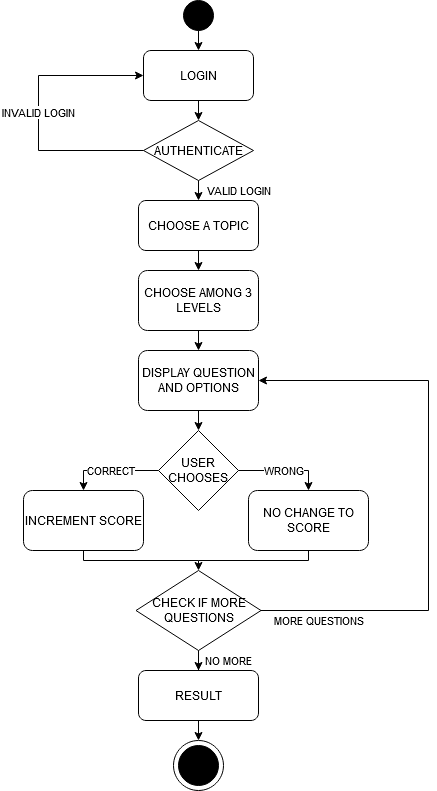

The diagram above was exported from draw.io. Its source (the exported page's mxGraphModel, read from the mxfile embedded in the PNG):
<mxGraphModel dx="1235" dy="656" grid="1" gridSize="10" guides="1" tooltips="1" connect="1" arrows="1" fold="1" page="1" pageScale="1" pageWidth="850" pageHeight="1100" background="#FFFFFF" math="0" shadow="0">
  <root>
    <mxCell id="0" />
    <mxCell id="1" parent="0" />
    <mxCell id="Uf_Sl_v2KTXXClMYqqs0-1" value="" style="ellipse;whiteSpace=wrap;html=1;aspect=fixed;fillColor=#000000;" vertex="1" parent="1">
      <mxGeometry x="395" y="30" width="30" height="30" as="geometry" />
    </mxCell>
    <mxCell id="Uf_Sl_v2KTXXClMYqqs0-3" value="&lt;div&gt;LOGIN&lt;/div&gt;" style="rounded=1;whiteSpace=wrap;html=1;" vertex="1" parent="1">
      <mxGeometry x="355" y="80" width="110" height="50" as="geometry" />
    </mxCell>
    <mxCell id="Uf_Sl_v2KTXXClMYqqs0-6" value="AUTHENTICATE" style="rhombus;whiteSpace=wrap;html=1;" vertex="1" parent="1">
      <mxGeometry x="355" y="150" width="110" height="60" as="geometry" />
    </mxCell>
    <mxCell id="Uf_Sl_v2KTXXClMYqqs0-8" value="CHOOSE A TOPIC" style="rounded=1;whiteSpace=wrap;html=1;" vertex="1" parent="1">
      <mxGeometry x="350" y="230" width="120" height="50" as="geometry" />
    </mxCell>
    <mxCell id="Uf_Sl_v2KTXXClMYqqs0-13" value="CHOOSE AMONG 3 LEVELS" style="rounded=1;whiteSpace=wrap;html=1;" vertex="1" parent="1">
      <mxGeometry x="350" y="300" width="120" height="60" as="geometry" />
    </mxCell>
    <mxCell id="Uf_Sl_v2KTXXClMYqqs0-14" value="DISPLAY QUESTION AND OPTIONS" style="rounded=1;whiteSpace=wrap;html=1;" vertex="1" parent="1">
      <mxGeometry x="350" y="380" width="120" height="60" as="geometry" />
    </mxCell>
    <mxCell id="Uf_Sl_v2KTXXClMYqqs0-16" value="USER CHOOSES" style="rhombus;whiteSpace=wrap;html=1;" vertex="1" parent="1">
      <mxGeometry x="370" y="460" width="80" height="80" as="geometry" />
    </mxCell>
    <mxCell id="Uf_Sl_v2KTXXClMYqqs0-17" value="INCREMENT SCORE" style="rounded=1;whiteSpace=wrap;html=1;" vertex="1" parent="1">
      <mxGeometry x="235" y="520" width="120" height="60" as="geometry" />
    </mxCell>
    <mxCell id="Uf_Sl_v2KTXXClMYqqs0-18" value="NO CHANGE TO SCORE" style="rounded=1;whiteSpace=wrap;html=1;" vertex="1" parent="1">
      <mxGeometry x="460" y="520" width="120" height="60" as="geometry" />
    </mxCell>
    <mxCell id="Uf_Sl_v2KTXXClMYqqs0-40" value="NO MORE" style="edgeStyle=orthogonalEdgeStyle;rounded=0;orthogonalLoop=1;jettySize=auto;html=1;" edge="1" parent="1" source="Uf_Sl_v2KTXXClMYqqs0-19" target="Uf_Sl_v2KTXXClMYqqs0-21">
      <mxGeometry x="0.0023" y="-30" relative="1" as="geometry">
        <mxPoint as="offset" />
      </mxGeometry>
    </mxCell>
    <mxCell id="Uf_Sl_v2KTXXClMYqqs0-19" value="CHECK IF MORE QUESTIONS" style="rhombus;whiteSpace=wrap;html=1;" vertex="1" parent="1">
      <mxGeometry x="347.5" y="600" width="125" height="80" as="geometry" />
    </mxCell>
    <mxCell id="Uf_Sl_v2KTXXClMYqqs0-21" value="RESULT" style="rounded=1;whiteSpace=wrap;html=1;" vertex="1" parent="1">
      <mxGeometry x="350" y="700" width="120" height="50" as="geometry" />
    </mxCell>
    <mxCell id="Uf_Sl_v2KTXXClMYqqs0-23" value="" style="endArrow=classic;html=1;rounded=0;exitX=0.5;exitY=1;exitDx=0;exitDy=0;entryX=0.5;entryY=0;entryDx=0;entryDy=0;" edge="1" parent="1" source="Uf_Sl_v2KTXXClMYqqs0-1" target="Uf_Sl_v2KTXXClMYqqs0-3">
      <mxGeometry width="50" height="50" relative="1" as="geometry">
        <mxPoint x="400" y="170" as="sourcePoint" />
        <mxPoint x="450" y="120" as="targetPoint" />
      </mxGeometry>
    </mxCell>
    <mxCell id="Uf_Sl_v2KTXXClMYqqs0-24" value="" style="endArrow=classic;html=1;rounded=0;exitX=0.5;exitY=1;exitDx=0;exitDy=0;entryX=0.5;entryY=0;entryDx=0;entryDy=0;" edge="1" parent="1" source="Uf_Sl_v2KTXXClMYqqs0-3" target="Uf_Sl_v2KTXXClMYqqs0-6">
      <mxGeometry width="50" height="50" relative="1" as="geometry">
        <mxPoint x="400" y="170" as="sourcePoint" />
        <mxPoint x="450" y="120" as="targetPoint" />
      </mxGeometry>
    </mxCell>
    <mxCell id="Uf_Sl_v2KTXXClMYqqs0-25" value="INVALID LOGIN" style="endArrow=classic;html=1;rounded=0;exitX=0;exitY=0.5;exitDx=0;exitDy=0;entryX=0;entryY=0.5;entryDx=0;entryDy=0;" edge="1" parent="1" source="Uf_Sl_v2KTXXClMYqqs0-6" target="Uf_Sl_v2KTXXClMYqqs0-3">
      <mxGeometry width="50" height="50" relative="1" as="geometry">
        <mxPoint x="470" y="160" as="sourcePoint" />
        <mxPoint x="520" y="110" as="targetPoint" />
        <Array as="points">
          <mxPoint x="250" y="180" />
          <mxPoint x="250" y="105" />
        </Array>
      </mxGeometry>
    </mxCell>
    <mxCell id="Uf_Sl_v2KTXXClMYqqs0-27" value="&lt;div&gt;VALID LOGIN&lt;/div&gt;" style="endArrow=classic;html=1;rounded=0;exitX=0.5;exitY=1;exitDx=0;exitDy=0;entryX=0.5;entryY=0;entryDx=0;entryDy=0;" edge="1" parent="1" source="Uf_Sl_v2KTXXClMYqqs0-6" target="Uf_Sl_v2KTXXClMYqqs0-8">
      <mxGeometry y="40" width="50" height="50" relative="1" as="geometry">
        <mxPoint x="400" y="290" as="sourcePoint" />
        <mxPoint x="450" y="240" as="targetPoint" />
        <mxPoint as="offset" />
      </mxGeometry>
    </mxCell>
    <mxCell id="Uf_Sl_v2KTXXClMYqqs0-28" value="" style="endArrow=classic;html=1;rounded=0;exitX=0.5;exitY=1;exitDx=0;exitDy=0;" edge="1" parent="1" source="Uf_Sl_v2KTXXClMYqqs0-8" target="Uf_Sl_v2KTXXClMYqqs0-13">
      <mxGeometry width="50" height="50" relative="1" as="geometry">
        <mxPoint x="400" y="390" as="sourcePoint" />
        <mxPoint x="450" y="340" as="targetPoint" />
      </mxGeometry>
    </mxCell>
    <mxCell id="Uf_Sl_v2KTXXClMYqqs0-30" value="" style="endArrow=classic;html=1;rounded=0;exitX=0.5;exitY=1;exitDx=0;exitDy=0;entryX=0.5;entryY=0;entryDx=0;entryDy=0;" edge="1" parent="1" source="Uf_Sl_v2KTXXClMYqqs0-13" target="Uf_Sl_v2KTXXClMYqqs0-14">
      <mxGeometry width="50" height="50" relative="1" as="geometry">
        <mxPoint x="420" y="410" as="sourcePoint" />
        <mxPoint x="470" y="360" as="targetPoint" />
      </mxGeometry>
    </mxCell>
    <mxCell id="Uf_Sl_v2KTXXClMYqqs0-31" value="" style="endArrow=classic;html=1;rounded=0;exitX=0.5;exitY=1;exitDx=0;exitDy=0;entryX=0.5;entryY=0;entryDx=0;entryDy=0;" edge="1" parent="1" source="Uf_Sl_v2KTXXClMYqqs0-14" target="Uf_Sl_v2KTXXClMYqqs0-16">
      <mxGeometry width="50" height="50" relative="1" as="geometry">
        <mxPoint x="420" y="370" as="sourcePoint" />
        <mxPoint x="420" y="390" as="targetPoint" />
      </mxGeometry>
    </mxCell>
    <mxCell id="Uf_Sl_v2KTXXClMYqqs0-32" value="CORRECT" style="endArrow=classic;html=1;rounded=0;entryX=0.5;entryY=0;entryDx=0;entryDy=0;exitX=0;exitY=0.5;exitDx=0;exitDy=0;" edge="1" parent="1" source="Uf_Sl_v2KTXXClMYqqs0-16" target="Uf_Sl_v2KTXXClMYqqs0-17">
      <mxGeometry width="50" height="50" relative="1" as="geometry">
        <mxPoint x="430" y="380" as="sourcePoint" />
        <mxPoint x="430" y="400" as="targetPoint" />
        <Array as="points">
          <mxPoint x="295" y="500" />
        </Array>
      </mxGeometry>
    </mxCell>
    <mxCell id="Uf_Sl_v2KTXXClMYqqs0-33" value="WRONG" style="endArrow=classic;html=1;rounded=0;exitX=1;exitY=0.5;exitDx=0;exitDy=0;entryX=0.5;entryY=0;entryDx=0;entryDy=0;" edge="1" parent="1" source="Uf_Sl_v2KTXXClMYqqs0-16" target="Uf_Sl_v2KTXXClMYqqs0-18">
      <mxGeometry width="50" height="50" relative="1" as="geometry">
        <mxPoint x="605" y="470" as="sourcePoint" />
        <mxPoint x="530" y="500" as="targetPoint" />
        <Array as="points">
          <mxPoint x="520" y="500" />
        </Array>
      </mxGeometry>
    </mxCell>
    <mxCell id="Uf_Sl_v2KTXXClMYqqs0-36" value="" style="endArrow=classic;html=1;rounded=0;exitX=0.5;exitY=1;exitDx=0;exitDy=0;entryX=0.5;entryY=0;entryDx=0;entryDy=0;" edge="1" parent="1" source="Uf_Sl_v2KTXXClMYqqs0-17" target="Uf_Sl_v2KTXXClMYqqs0-19">
      <mxGeometry width="50" height="50" relative="1" as="geometry">
        <mxPoint x="430" y="590" as="sourcePoint" />
        <mxPoint x="480" y="540" as="targetPoint" />
        <Array as="points">
          <mxPoint x="295" y="590" />
          <mxPoint x="410" y="590" />
        </Array>
      </mxGeometry>
    </mxCell>
    <mxCell id="Uf_Sl_v2KTXXClMYqqs0-38" value="" style="endArrow=none;html=1;rounded=0;entryX=0.5;entryY=1;entryDx=0;entryDy=0;" edge="1" parent="1" target="Uf_Sl_v2KTXXClMYqqs0-18">
      <mxGeometry width="50" height="50" relative="1" as="geometry">
        <mxPoint x="410" y="590" as="sourcePoint" />
        <mxPoint x="480" y="540" as="targetPoint" />
        <Array as="points">
          <mxPoint x="520" y="590" />
        </Array>
      </mxGeometry>
    </mxCell>
    <mxCell id="Uf_Sl_v2KTXXClMYqqs0-41" value="MORE QUESTIONS" style="endArrow=classic;html=1;rounded=0;exitX=1;exitY=0.5;exitDx=0;exitDy=0;entryX=1;entryY=0.5;entryDx=0;entryDy=0;" edge="1" parent="1" source="Uf_Sl_v2KTXXClMYqqs0-19" target="Uf_Sl_v2KTXXClMYqqs0-14">
      <mxGeometry x="-0.7974" y="-10" width="50" height="50" relative="1" as="geometry">
        <mxPoint x="430" y="520" as="sourcePoint" />
        <mxPoint x="490" y="480" as="targetPoint" />
        <Array as="points">
          <mxPoint x="640" y="640" />
          <mxPoint x="640" y="410" />
        </Array>
        <mxPoint as="offset" />
      </mxGeometry>
    </mxCell>
    <mxCell id="Uf_Sl_v2KTXXClMYqqs0-42" value="" style="ellipse;whiteSpace=wrap;html=1;aspect=fixed;" vertex="1" parent="1">
      <mxGeometry x="385" y="770" width="50" height="50" as="geometry" />
    </mxCell>
    <mxCell id="Uf_Sl_v2KTXXClMYqqs0-43" value="" style="endArrow=classic;html=1;rounded=0;exitX=0.5;exitY=1;exitDx=0;exitDy=0;entryX=0.5;entryY=0;entryDx=0;entryDy=0;" edge="1" parent="1" source="Uf_Sl_v2KTXXClMYqqs0-21" target="Uf_Sl_v2KTXXClMYqqs0-42">
      <mxGeometry width="50" height="50" relative="1" as="geometry">
        <mxPoint x="430" y="740" as="sourcePoint" />
        <mxPoint x="480" y="690" as="targetPoint" />
      </mxGeometry>
    </mxCell>
    <mxCell id="Uf_Sl_v2KTXXClMYqqs0-44" value="" style="ellipse;whiteSpace=wrap;html=1;aspect=fixed;fillColor=#000000;" vertex="1" parent="1">
      <mxGeometry x="390" y="775" width="40" height="40" as="geometry" />
    </mxCell>
  </root>
</mxGraphModel>